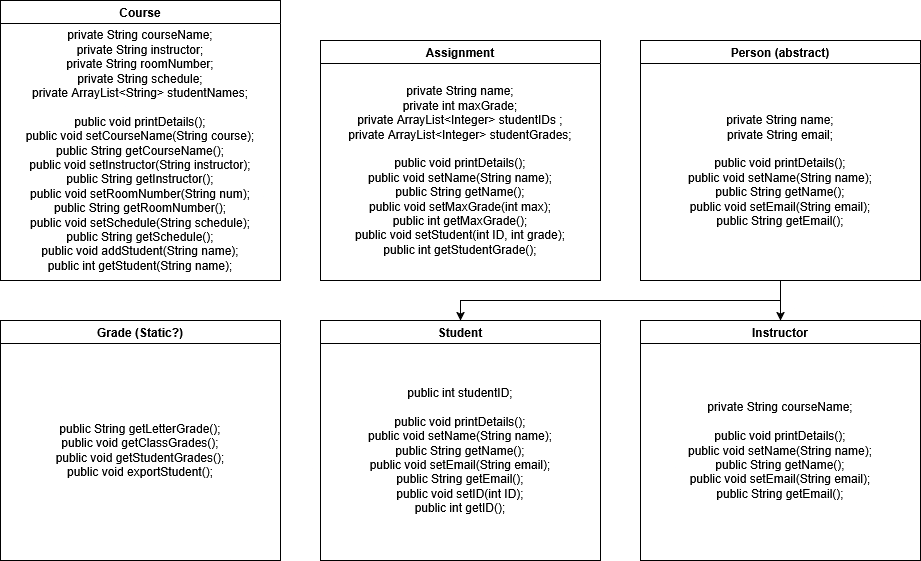

The diagram above was exported from draw.io. Its source (the exported page's mxGraphModel, read from the mxfile embedded in the PNG):
<mxGraphModel dx="1428" dy="779" grid="1" gridSize="10" guides="1" tooltips="1" connect="1" arrows="1" fold="1" page="1" pageScale="1" pageWidth="850" pageHeight="1100" math="0" shadow="0">
  <root>
    <mxCell id="0" />
    <mxCell id="1" parent="0" />
    <mxCell id="nOdrAEdHuYeGf6VZ5qro-1" value="&lt;div&gt;Course&lt;/div&gt;" style="swimlane;whiteSpace=wrap;html=1;" vertex="1" parent="1">
      <mxGeometry x="80" y="40" width="280" height="280" as="geometry" />
    </mxCell>
    <mxCell id="nOdrAEdHuYeGf6VZ5qro-5" value="&lt;div&gt;private String courseName;&lt;/div&gt;&lt;div&gt;private String instructor;&lt;/div&gt;&lt;div&gt;private String roomNumber;&lt;/div&gt;&lt;div&gt;private String schedule;&lt;/div&gt;&lt;div&gt;&lt;div&gt;private ArrayList&amp;lt;String&amp;gt; studentNames;&lt;/div&gt;&lt;/div&gt;&lt;div&gt;&lt;br&gt;&lt;/div&gt;&lt;div&gt;public void printDetails();&lt;/div&gt;&lt;div&gt;public void setCourseName(String course);&lt;/div&gt;&lt;div&gt;public String getCourseName();&lt;/div&gt;&lt;div&gt;public void setInstructor(String instructor);&lt;/div&gt;&lt;div&gt;public String getInstructor();&lt;/div&gt;&lt;div&gt;public void setRoomNumber(String num);&lt;/div&gt;&lt;div&gt;public String getRoomNumber();&lt;/div&gt;&lt;div&gt;public void setSchedule(String schedule);&lt;/div&gt;&lt;div&gt;public String getSchedule();&lt;/div&gt;&lt;div&gt;public void addStudent(String name);&lt;/div&gt;&lt;div&gt;&lt;div&gt;public int getStudent(String name);&lt;/div&gt;&lt;/div&gt;" style="text;html=1;align=center;verticalAlign=middle;whiteSpace=wrap;rounded=0;" vertex="1" parent="nOdrAEdHuYeGf6VZ5qro-1">
      <mxGeometry y="20" width="280" height="260" as="geometry" />
    </mxCell>
    <mxCell id="nOdrAEdHuYeGf6VZ5qro-2" value="Student" style="swimlane;whiteSpace=wrap;html=1;" vertex="1" parent="1">
      <mxGeometry x="400" y="360" width="280" height="240" as="geometry" />
    </mxCell>
    <mxCell id="nOdrAEdHuYeGf6VZ5qro-6" value="&lt;div&gt;&lt;div&gt;public int studentID;&lt;/div&gt;&lt;div&gt;&lt;br&gt;&lt;/div&gt;&lt;div&gt;public void printDetails();&lt;/div&gt;&lt;/div&gt;&lt;div&gt;public void setName(String name);&lt;/div&gt;&lt;div&gt;public String getName();&lt;/div&gt;&lt;div&gt;public void setEmail(String email);&lt;/div&gt;&lt;div&gt;public String getEmail();&lt;/div&gt;&lt;div&gt;public void setID(int ID);&lt;/div&gt;&lt;div&gt;public int getID();&lt;/div&gt;" style="text;html=1;align=center;verticalAlign=middle;whiteSpace=wrap;rounded=0;" vertex="1" parent="nOdrAEdHuYeGf6VZ5qro-2">
      <mxGeometry y="20" width="280" height="220" as="geometry" />
    </mxCell>
    <mxCell id="nOdrAEdHuYeGf6VZ5qro-3" value="Assignment" style="swimlane;whiteSpace=wrap;html=1;" vertex="1" parent="1">
      <mxGeometry x="400" y="80" width="280" height="240" as="geometry" />
    </mxCell>
    <mxCell id="nOdrAEdHuYeGf6VZ5qro-7" value="&lt;div&gt;private String name;&lt;/div&gt;&lt;div&gt;private int maxGrade;&lt;/div&gt;&lt;div&gt;private ArrayList&amp;lt;Integer&amp;gt; studentIDs ;&lt;/div&gt;&lt;div&gt;private ArrayList&amp;lt;Integer&amp;gt; studentGrades;&lt;/div&gt;&lt;div&gt;&lt;br&gt;&lt;/div&gt;&lt;div&gt;&lt;div&gt;public void printDetails();&lt;/div&gt;&lt;div&gt;public void setName(String name);&lt;/div&gt;&lt;div&gt;public String getName();&lt;/div&gt;&lt;div&gt;public void setMaxGrade(int max);&lt;/div&gt;&lt;div&gt;public int getMaxGrade();&lt;/div&gt;&lt;div&gt;public void setStudent(int ID, int grade);&lt;/div&gt;&lt;div&gt;public int getStudentGrade();&lt;/div&gt;&lt;/div&gt;" style="text;html=1;align=center;verticalAlign=middle;whiteSpace=wrap;rounded=0;" vertex="1" parent="nOdrAEdHuYeGf6VZ5qro-3">
      <mxGeometry y="20" width="280" height="220" as="geometry" />
    </mxCell>
    <mxCell id="nOdrAEdHuYeGf6VZ5qro-4" value="Grade (Static?)" style="swimlane;whiteSpace=wrap;html=1;" vertex="1" parent="1">
      <mxGeometry x="80" y="360" width="280" height="240" as="geometry" />
    </mxCell>
    <mxCell id="nOdrAEdHuYeGf6VZ5qro-8" value="&lt;div&gt;&lt;div&gt;public String getLetterGrade();&lt;/div&gt;&lt;div&gt;public void getClassGrades();&lt;/div&gt;&lt;div&gt;&lt;div&gt;public void getStudentGrades();&lt;/div&gt;&lt;div&gt;public void exportStudent();&lt;/div&gt;&lt;/div&gt;&lt;/div&gt;" style="text;html=1;align=center;verticalAlign=middle;whiteSpace=wrap;rounded=0;" vertex="1" parent="nOdrAEdHuYeGf6VZ5qro-4">
      <mxGeometry y="20" width="280" height="220" as="geometry" />
    </mxCell>
    <mxCell id="nOdrAEdHuYeGf6VZ5qro-12" value="Instructor" style="swimlane;whiteSpace=wrap;html=1;" vertex="1" parent="1">
      <mxGeometry x="720" y="360" width="280" height="240" as="geometry" />
    </mxCell>
    <mxCell id="nOdrAEdHuYeGf6VZ5qro-14" value="&lt;div&gt;&lt;div&gt;private String courseName;&lt;/div&gt;&lt;div&gt;&lt;br&gt;&lt;/div&gt;&lt;div&gt;public void printDetails();&lt;/div&gt;&lt;/div&gt;&lt;div&gt;public void setName(String name);&lt;/div&gt;&lt;div&gt;public String getName();&lt;/div&gt;&lt;div&gt;public void setEmail(String email);&lt;/div&gt;&lt;div&gt;public String getEmail();&lt;/div&gt;" style="text;html=1;align=center;verticalAlign=middle;whiteSpace=wrap;rounded=0;" vertex="1" parent="nOdrAEdHuYeGf6VZ5qro-12">
      <mxGeometry y="20" width="280" height="220" as="geometry" />
    </mxCell>
    <mxCell id="nOdrAEdHuYeGf6VZ5qro-18" style="edgeStyle=orthogonalEdgeStyle;rounded=0;orthogonalLoop=1;jettySize=auto;html=1;exitX=0.5;exitY=1;exitDx=0;exitDy=0;entryX=0.5;entryY=0;entryDx=0;entryDy=0;" edge="1" parent="1" source="nOdrAEdHuYeGf6VZ5qro-15" target="nOdrAEdHuYeGf6VZ5qro-2">
      <mxGeometry relative="1" as="geometry" />
    </mxCell>
    <mxCell id="nOdrAEdHuYeGf6VZ5qro-15" value="Person (abstract)" style="swimlane;whiteSpace=wrap;html=1;" vertex="1" parent="1">
      <mxGeometry x="720" y="80" width="280" height="240" as="geometry" />
    </mxCell>
    <mxCell id="nOdrAEdHuYeGf6VZ5qro-16" value="&lt;div&gt;private String name;&lt;/div&gt;&lt;div&gt;private String email;&lt;/div&gt;&lt;div&gt;&lt;br&gt;&lt;/div&gt;&lt;div&gt;&lt;div&gt;public void printDetails();&lt;/div&gt;&lt;/div&gt;&lt;div&gt;public void setName(String name);&lt;/div&gt;&lt;div&gt;public String getName();&lt;/div&gt;&lt;div&gt;public void setEmail(String email);&lt;/div&gt;&lt;div&gt;public String getEmail();&lt;/div&gt;" style="text;html=1;align=center;verticalAlign=middle;whiteSpace=wrap;rounded=0;" vertex="1" parent="nOdrAEdHuYeGf6VZ5qro-15">
      <mxGeometry y="20" width="280" height="220" as="geometry" />
    </mxCell>
    <mxCell id="nOdrAEdHuYeGf6VZ5qro-19" style="edgeStyle=orthogonalEdgeStyle;rounded=0;orthogonalLoop=1;jettySize=auto;html=1;exitX=0.5;exitY=1;exitDx=0;exitDy=0;entryX=0.5;entryY=0;entryDx=0;entryDy=0;" edge="1" parent="1" source="nOdrAEdHuYeGf6VZ5qro-16" target="nOdrAEdHuYeGf6VZ5qro-12">
      <mxGeometry relative="1" as="geometry" />
    </mxCell>
  </root>
</mxGraphModel>